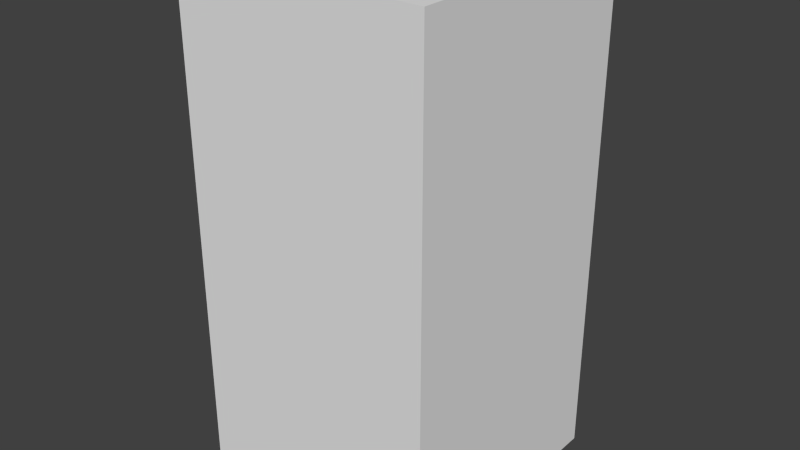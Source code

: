 # Source: brownArrowOne.blend  (saved by Blender 2.68.0; exported with 4.5.12 LTS)
import bpy
from mathutils import Matrix  # noqa: F401  (used for matrix-valued properties, if any)

bpy.ops.wm.read_factory_settings(use_empty=True)
scene = bpy.context.scene
scene.name = 'Scene'

# ---- collections
col_collection_1 = bpy.data.collections.new('Collection 1'); scene.collection.children.link(col_collection_1)

# ---- world
world_world = bpy.data.worlds.new('World'); scene.world = world_world
world_world.color = (0.05088, 0.05088, 0.05088)
world_world.use_sun_shadow = False
world_world.sun_shadow_jitter_overblur = 0.0
world_world.cycles.sampling_method = 'MANUAL'
world_world.cycles.sample_map_resolution = 256

# ---- meshes
me_brownarrowone = bpy.data.meshes.new('brownArrowOne')
me_brownarrowone.from_pydata([(-0.5, -0.5, -1.0), (-0.5, 0.5, -1.0), (0.5, 0.5, -1.0), (0.5, -0.5, -1.0), (-0.5, -0.5, 1.0), (-0.5, 0.5, 1.0), (0.5, 0.5, 1.0), (0.5, -0.5, 1.0)], [], [(4, 5, 1, 0), (5, 6, 2, 1), (6, 7, 3, 2), (7, 4, 0, 3), (0, 1, 2, 3), (7, 6, 5, 4)])
me_brownarrowone.use_remesh_preserve_volume = False
me_brownarrowone.use_remesh_preserve_attributes = False
me_brownarrowone.use_mirror_vertex_groups = False
me_brownarrowone.update()

# ---- objects
ob_brownarrowone = bpy.data.objects.new('brownArrowOne', me_brownarrowone)

# ---- transforms, parenting, visibility, modifiers, constraints
ob_brownarrowone.location = (0.0, 0.0, 0.0)
ob_brownarrowone.lineart.crease_threshold = 0.0

# ---- collection membership
col_collection_1.objects.link(ob_brownarrowone)

# ---- scene / render settings (as saved in the file)
scene.frame_start = 1; scene.frame_end = 250; scene.frame_set(1)
scene.render.engine = 'BLENDER_EEVEE_NEXT'
scene.render.image_settings.color_mode = 'RGB'
scene.render.image_settings.compression = 90
scene.render.resolution_percentage = 50
scene.render.dither_intensity = 0.0
scene.cycles.use_denoising = False
scene.cycles.samples = 10
scene.cycles.sampling_pattern = 'TABULATED_SOBOL'
scene.cycles.light_sampling_threshold = 0.0
scene.cycles.use_adaptive_sampling = False
scene.cycles.use_light_tree = False
scene.cycles.blur_glossy = 0.0
scene.cycles.volume_bounces = 1
scene.cycles.pixel_filter_type = 'GAUSSIAN'
scene.cycles.sample_clamp_indirect = 0.0
scene.view_settings.view_transform = 'Standard'
bpy.context.view_layer.update()

# ---- added for rendering (the .blend has no active camera and no usable light): camera, sun
cam_auto = bpy.data.cameras.new('AutoCamera')
cam_auto.lens = 50.0
cam_auto.sensor_width = 36.0
cam_auto.clip_end = 1000.0
ob_auto_camera = bpy.data.objects.new('AutoCamera', cam_auto)
scene.collection.objects.link(ob_auto_camera)
ob_auto_camera.location = (2.26633, -2.71959, 1.81306)
ob_auto_camera.rotation_euler = (1.09748, -7.21219e-08, 0.694738)
scene.camera = ob_auto_camera
light_auto_sun = bpy.data.lights.new('AutoSun', 'SUN')
light_auto_sun.energy = 3.0
light_auto_sun.angle = 0.0523599
ob_auto_sun = bpy.data.objects.new('AutoSun', light_auto_sun)
scene.collection.objects.link(ob_auto_sun)
ob_auto_sun.rotation_euler = (0.872665, 0.174533, 0.523599)
bpy.context.view_layer.update()
